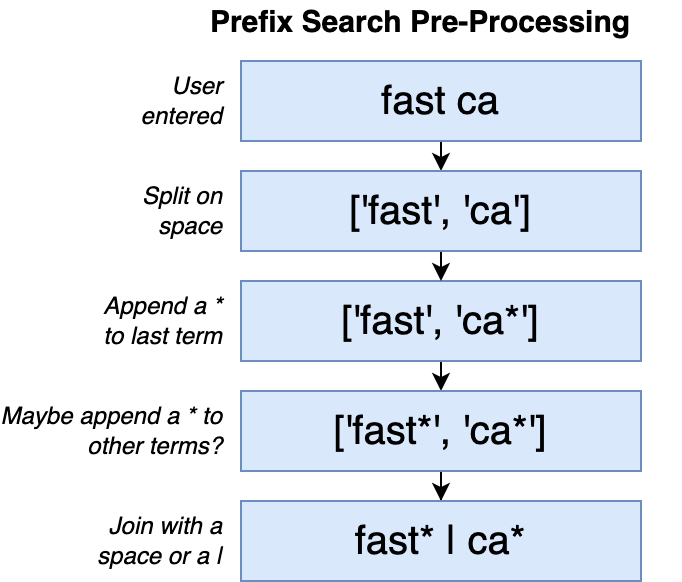

The diagram above was exported from draw.io. Its source (the exported page's mxGraphModel, read from the mxfile embedded in the PNG):
<mxGraphModel dx="984" dy="589" grid="1" gridSize="10" guides="1" tooltips="1" connect="1" arrows="1" fold="1" page="1" pageScale="1" pageWidth="1920" pageHeight="1200" background="#ffffff" math="0" shadow="0">
  <root>
    <mxCell id="PhLhbfrJnflG60oCfIc8-0" />
    <mxCell id="PhLhbfrJnflG60oCfIc8-1" parent="PhLhbfrJnflG60oCfIc8-0" />
    <mxCell id="rYtZKZEsKhqvLQbnN1Tt-1" style="edgeStyle=orthogonalEdgeStyle;rounded=0;orthogonalLoop=1;jettySize=auto;html=1;exitX=0.5;exitY=1;exitDx=0;exitDy=0;entryX=0.5;entryY=0;entryDx=0;entryDy=0;fontSize=12;fontColor=#000000;" parent="PhLhbfrJnflG60oCfIc8-1" source="eYQJBaUT-OzzZN9lAPsK-0" target="rYtZKZEsKhqvLQbnN1Tt-0" edge="1">
      <mxGeometry relative="1" as="geometry" />
    </mxCell>
    <mxCell id="eYQJBaUT-OzzZN9lAPsK-0" value="fast ca" style="rounded=0;whiteSpace=wrap;html=1;fontSize=20;align=center;fillColor=#dae8fc;strokeColor=#6c8ebf;" parent="PhLhbfrJnflG60oCfIc8-1" vertex="1">
      <mxGeometry x="680" y="440" width="200" height="40" as="geometry" />
    </mxCell>
    <mxCell id="eYQJBaUT-OzzZN9lAPsK-1" value="&lt;b&gt;Prefix Search Pre-Processing&lt;/b&gt;" style="text;html=1;strokeColor=none;fillColor=none;align=center;verticalAlign=middle;whiteSpace=wrap;rounded=0;fontSize=15;fontColor=#000000;" parent="PhLhbfrJnflG60oCfIc8-1" vertex="1">
      <mxGeometry x="640" y="410" width="260" height="20" as="geometry" />
    </mxCell>
    <mxCell id="eYQJBaUT-OzzZN9lAPsK-2" value="&lt;i&gt;User entered&lt;/i&gt;" style="text;html=1;strokeColor=none;fillColor=none;align=right;verticalAlign=middle;whiteSpace=wrap;rounded=0;fontSize=12;fontColor=#000000;" parent="PhLhbfrJnflG60oCfIc8-1" vertex="1">
      <mxGeometry x="633" y="450" width="40" height="20" as="geometry" />
    </mxCell>
    <mxCell id="rYtZKZEsKhqvLQbnN1Tt-3" style="edgeStyle=orthogonalEdgeStyle;rounded=0;orthogonalLoop=1;jettySize=auto;html=1;exitX=0.5;exitY=1;exitDx=0;exitDy=0;entryX=0.5;entryY=0;entryDx=0;entryDy=0;fontSize=12;fontColor=#000000;" parent="PhLhbfrJnflG60oCfIc8-1" source="eYQJBaUT-OzzZN9lAPsK-3" target="eYQJBaUT-OzzZN9lAPsK-7" edge="1">
      <mxGeometry relative="1" as="geometry" />
    </mxCell>
    <mxCell id="eYQJBaUT-OzzZN9lAPsK-3" value="['fast', 'ca*']" style="rounded=0;whiteSpace=wrap;html=1;fontSize=20;align=center;fillColor=#dae8fc;strokeColor=#6c8ebf;" parent="PhLhbfrJnflG60oCfIc8-1" vertex="1">
      <mxGeometry x="680" y="550" width="200" height="40" as="geometry" />
    </mxCell>
    <mxCell id="eYQJBaUT-OzzZN9lAPsK-5" value="&lt;i&gt;Append a * to last term&lt;/i&gt;" style="text;html=1;strokeColor=none;fillColor=none;align=right;verticalAlign=middle;whiteSpace=wrap;rounded=0;fontSize=12;fontColor=#000000;" parent="PhLhbfrJnflG60oCfIc8-1" vertex="1">
      <mxGeometry x="610" y="560" width="63" height="20" as="geometry" />
    </mxCell>
    <mxCell id="rYtZKZEsKhqvLQbnN1Tt-4" style="edgeStyle=orthogonalEdgeStyle;rounded=0;orthogonalLoop=1;jettySize=auto;html=1;exitX=0.5;exitY=1;exitDx=0;exitDy=0;fontSize=12;fontColor=#000000;" parent="PhLhbfrJnflG60oCfIc8-1" source="eYQJBaUT-OzzZN9lAPsK-7" target="eYQJBaUT-OzzZN9lAPsK-10" edge="1">
      <mxGeometry relative="1" as="geometry" />
    </mxCell>
    <mxCell id="eYQJBaUT-OzzZN9lAPsK-7" value="['fast*', 'ca*']" style="rounded=0;whiteSpace=wrap;html=1;fontSize=20;align=center;fillColor=#dae8fc;strokeColor=#6c8ebf;" parent="PhLhbfrJnflG60oCfIc8-1" vertex="1">
      <mxGeometry x="680" y="605" width="200" height="40" as="geometry" />
    </mxCell>
    <mxCell id="eYQJBaUT-OzzZN9lAPsK-8" value="&lt;i&gt;Join with a space or a |&lt;/i&gt;" style="text;html=1;strokeColor=none;fillColor=none;align=right;verticalAlign=middle;whiteSpace=wrap;rounded=0;fontSize=12;fontColor=#000000;" parent="PhLhbfrJnflG60oCfIc8-1" vertex="1">
      <mxGeometry x="590" y="670" width="83" height="20" as="geometry" />
    </mxCell>
    <mxCell id="eYQJBaUT-OzzZN9lAPsK-10" value="fast* | ca*" style="rounded=0;whiteSpace=wrap;html=1;fontSize=20;align=center;fillColor=#dae8fc;strokeColor=#6c8ebf;" parent="PhLhbfrJnflG60oCfIc8-1" vertex="1">
      <mxGeometry x="680" y="660" width="200" height="40" as="geometry" />
    </mxCell>
    <mxCell id="rYtZKZEsKhqvLQbnN1Tt-2" style="edgeStyle=orthogonalEdgeStyle;rounded=0;orthogonalLoop=1;jettySize=auto;html=1;exitX=0.5;exitY=1;exitDx=0;exitDy=0;entryX=0.5;entryY=0;entryDx=0;entryDy=0;fontSize=12;fontColor=#000000;" parent="PhLhbfrJnflG60oCfIc8-1" source="rYtZKZEsKhqvLQbnN1Tt-0" target="eYQJBaUT-OzzZN9lAPsK-3" edge="1">
      <mxGeometry relative="1" as="geometry" />
    </mxCell>
    <mxCell id="rYtZKZEsKhqvLQbnN1Tt-0" value="['fast', 'ca']" style="rounded=0;whiteSpace=wrap;html=1;fontSize=20;align=center;fillColor=#dae8fc;strokeColor=#6c8ebf;" parent="PhLhbfrJnflG60oCfIc8-1" vertex="1">
      <mxGeometry x="680" y="495" width="200" height="40" as="geometry" />
    </mxCell>
    <mxCell id="rYtZKZEsKhqvLQbnN1Tt-5" value="&lt;i&gt;Split on space&lt;/i&gt;" style="text;html=1;strokeColor=none;fillColor=none;align=right;verticalAlign=middle;whiteSpace=wrap;rounded=0;fontSize=12;fontColor=#000000;" parent="PhLhbfrJnflG60oCfIc8-1" vertex="1">
      <mxGeometry x="600" y="505" width="73" height="20" as="geometry" />
    </mxCell>
    <mxCell id="rYtZKZEsKhqvLQbnN1Tt-6" value="&lt;i&gt;Maybe append a * to other terms?&lt;/i&gt;" style="text;html=1;strokeColor=none;fillColor=none;align=right;verticalAlign=middle;whiteSpace=wrap;rounded=0;fontSize=12;fontColor=#000000;" parent="PhLhbfrJnflG60oCfIc8-1" vertex="1">
      <mxGeometry x="560" y="615" width="113" height="20" as="geometry" />
    </mxCell>
  </root>
</mxGraphModel>